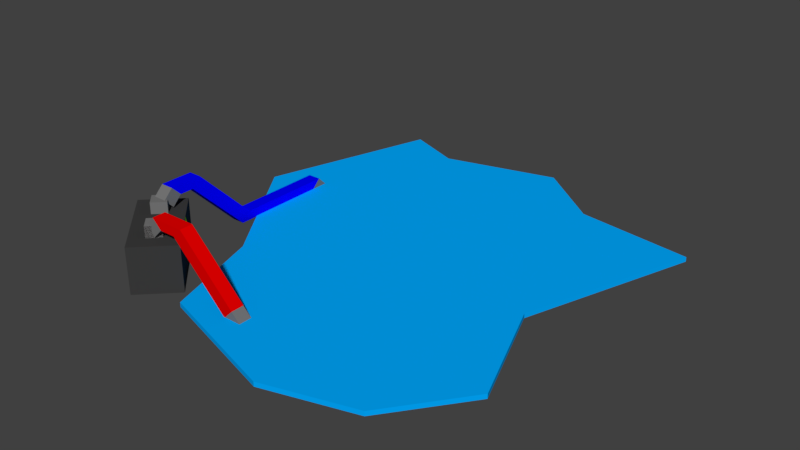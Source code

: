 # Source: ElectricTrapBlend.blend  (saved by Blender 2.78.0; exported with 4.5.12 LTS)
import bpy
from mathutils import Matrix  # noqa: F401  (used for matrix-valued properties, if any)

bpy.ops.wm.read_factory_settings(use_empty=True)
scene = bpy.context.scene
scene.name = 'Scene'

# ---- collections
col_collection_1 = bpy.data.collections.new('Collection 1'); scene.collection.children.link(col_collection_1)

# ---- materials (node trees are filled in below, after node groups)
mat_material = bpy.data.materials.new('Material')
mat_material.alpha_threshold = 0.0
mat_material.use_transparent_shadow = False
mat_material.diffuse_color = (0.8, 0.0, 0.0, 1.0)
mat_material.roughness = 0.5
mat_material.specular_intensity = 0.0
mat_material_001 = bpy.data.materials.new('Material.001')
mat_material_001.alpha_threshold = 0.0
mat_material_001.use_transparent_shadow = False
mat_material_001.diffuse_color = (0.1789, 0.1789, 0.1789, 1.0)
mat_material_001.roughness = 0.5
mat_material_002 = bpy.data.materials.new('Material.002')
mat_material_002.alpha_threshold = 0.0
mat_material_002.use_transparent_shadow = False
mat_material_002.diffuse_color = (0.0, 0.4015, 1.0, 1.0)
mat_material_002.roughness = 0.5
mat_material_003 = bpy.data.materials.new('Material.003')
mat_material_003.alpha_threshold = 0.0
mat_material_003.use_transparent_shadow = False
mat_material_003.diffuse_color = (0.0, 0.0, 1.0, 1.0)
mat_material_003.roughness = 0.5
mat_material_003.specular_intensity = 0.0
mat_material_004 = bpy.data.materials.new('Material.004')
mat_material_004.alpha_threshold = 0.0
mat_material_004.use_transparent_shadow = False
mat_material_004.diffuse_color = (0.04445, 0.04445, 0.04445, 1.0)
mat_material_004.roughness = 0.5
mat_material_005 = bpy.data.materials.new('Material.005')
mat_material_005.alpha_threshold = 0.0
mat_material_005.use_transparent_shadow = False
mat_material_005.diffuse_color = (1.0, 1.0, 0.0, 1.0)
mat_material_005.roughness = 0.5

# ---- material node trees

# ---- world
world_world = bpy.data.worlds.new('World'); scene.world = world_world
world_world.color = (0.05088, 0.05088, 0.05088)
world_world.use_sun_shadow = False
world_world.sun_shadow_jitter_overblur = 0.0
world_world.cycles.sampling_method = 'MANUAL'

# ---- meshes
me_cube = bpy.data.meshes.new('Cube')
me_cube.from_pydata([(0.6631, -0.9867, 0.05445), (0.6631, -1.007, 0.05445), (0.8488, -1.007, 0.5376), (0.8488, -0.9867, 0.5376), (0.6053, -1.007, 0.8607), (0.6053, -0.9867, 0.8607), (0.2206, -1.007, 0.9733), (0.2206, -0.9867, 0.9733), (-0.3516, -1.007, 0.7992), (-0.3516, -0.9867, 0.7992), (-0.495, -1.007, 0.3527), (-0.495, -0.9867, 0.3527), (-0.8761, -1.007, -0.1994), (-0.8761, -0.9867, -0.1994), (-0.6427, -1.007, -0.9673), (-0.6427, -0.9867, -0.9673), (-0.3947, -1.007, -0.8713), (-0.3947, -0.9867, -0.8713), (0.1053, -1.007, -1.005), (0.1053, -0.9867, -1.005), (0.4035, -1.007, -0.7743), (0.4035, -0.9867, -0.7743), (0.9164, -1.007, -0.7049), (0.9164, -0.9867, -0.7049), (-0.3991, -0.7917, 0.7356), (-0.3991, -0.9917, 0.7356), (-0.5406, -0.7917, 0.8771), (-0.5406, -0.9917, 0.8771), (-0.682, -0.7917, 0.4528), (-0.682, -0.9917, 0.4528), (-0.8234, -0.7917, 0.5942), (-0.8234, -0.9917, 0.5942), (-0.4666, -0.7431, 0.7059), (-0.5074, -0.7024, 0.7059), (-0.4666, -0.7431, 0.7636), (-0.5074, -0.7024, 0.7636), (-0.5074, -0.7839, 0.7059), (-0.5482, -0.7431, 0.7059), (-0.5074, -0.7839, 0.7636), (-0.5482, -0.7431, 0.7636), (-0.6511, -0.7431, 0.5946), (-0.6511, -0.7839, 0.5538), (-0.7087, -0.7431, 0.5946), (-0.7087, -0.7839, 0.5538), (-0.6511, -0.7024, 0.5538), (-0.6511, -0.7431, 0.513), (-0.7087, -0.7024, 0.5538), (-0.7087, -0.7431, 0.513), (-0.682, -0.7917, 0.7356), (-0.682, -0.9917, 0.7356), (-0.5406, -0.7917, 0.5942), (-0.5406, -0.9917, 0.5942), (-0.7291, -0.7917, 0.6885), (-0.7763, -0.7917, 0.6414), (-0.5877, -0.9917, 0.5471), (-0.6349, -0.9917, 0.4999), (-0.7763, -0.9917, 0.6414), (-0.7291, -0.9917, 0.6885), (-0.6349, -0.7917, 0.4999), (-0.5877, -0.7917, 0.5471), (-0.6349, -0.9917, 0.7828), (-0.5877, -0.9917, 0.8299), (-0.4934, -0.7917, 0.6414), (-0.4463, -0.7917, 0.6885), (-0.5877, -0.7917, 0.8299), (-0.6349, -0.7917, 0.7828), (-0.4463, -0.9917, 0.6885), (-0.4934, -0.9917, 0.6414), (-0.4463, -0.7917, 0.7828), (-0.4934, -0.7917, 0.8299), (-0.4934, -0.9917, 0.8299), (-0.4463, -0.9917, 0.7828), (-0.7763, -0.7917, 0.5471), (-0.7291, -0.7917, 0.4999), (-0.7291, -0.9917, 0.4999), (-0.7763, -0.9917, 0.5471), (-0.5877, -0.7917, 0.6414), (-0.6349, -0.7917, 0.6885), (-0.5877, -0.9917, 0.6414), (-0.6349, -0.9917, 0.6885), (-0.682, -0.9917, 0.5471), (-0.7291, -0.9917, 0.5942), (-0.6349, -0.9917, 0.5942), (-0.682, -0.9917, 0.6414), (-0.6349, -0.7917, 0.5942), (-0.682, -0.7917, 0.6414), (-0.682, -0.7917, 0.5471), (-0.7291, -0.7917, 0.5942), (-0.4934, -0.7917, 0.7356), (-0.5406, -0.7917, 0.7828), (-0.5406, -0.7917, 0.6885), (-0.5877, -0.7917, 0.7356), (-0.5406, -0.9917, 0.6885), (-0.5877, -0.9917, 0.7356), (-0.4934, -0.9917, 0.7356), (-0.5406, -0.9917, 0.7828), (-0.6349, -0.7417, 0.5942), (-0.682, -0.7417, 0.6414), (-0.682, -0.7417, 0.5471), (-0.7291, -0.7417, 0.5942), (-0.4934, -0.7417, 0.7356), (-0.5406, -0.7417, 0.7828), (-0.5406, -0.7417, 0.6885), (-0.5877, -0.7417, 0.7356), (-0.4934, -0.7917, 0.7356), (-0.5406, -0.7917, 0.7828), (-0.5406, -0.7917, 0.6885), (-0.4934, -0.7417, 0.7356), (-0.5406, -0.7417, 0.7828), (-0.5406, -0.7417, 0.6885), (-0.6511, -0.7024, 0.513), (-0.7087, -0.7024, 0.513), (-0.6511, -0.7431, 0.513), (-0.7087, -0.7431, 0.513), (-0.6511, -0.7024, 0.513), (-0.7087, -0.7024, 0.513), (-0.6511, -0.7431, 0.4524), (-0.7087, -0.7431, 0.4524), (-0.6511, -0.7024, 0.4524), (-0.7087, -0.7024, 0.4524), (-0.6511, -0.7024, 0.4116), (-0.7087, -0.7024, 0.4116), (-0.6511, -0.7431, 0.4524), (-0.7087, -0.7431, 0.4524), (-0.6511, -0.7024, 0.4116), (-0.7087, -0.7024, 0.4116), (-0.6511, -0.9897, 0.2057), (-0.7087, -0.9897, 0.2057), (-0.6511, -0.949, 0.1649), (-0.7087, -0.949, 0.1649), (-0.6511, -0.9897, -0.2171), (-0.7087, -0.9897, -0.2171), (-0.6511, -0.949, -0.2578), (-0.7087, -0.949, -0.2578), (-0.6511, -1.031, -0.2587), (-0.7087, -1.031, -0.2587), (-0.6511, -0.9905, -0.2994), (-0.7087, -0.9905, -0.2994), (-0.3962, -0.7431, 0.7636), (-0.3962, -0.7431, 0.7059), (-0.3552, -0.7024, 0.7636), (-0.3552, -0.7024, 0.7059), (-0.1502, -0.9903, 0.7636), (-0.1502, -0.9903, 0.7059), (-0.1093, -0.9495, 0.7636), (-0.1093, -0.9495, 0.7059), (-0.1095, -1.031, 0.7636), (-0.1095, -1.031, 0.7059), (-0.0685, -0.9905, 0.7636), (-0.0685, -0.9905, 0.7059), (-0.5406, -0.8251, 0.8771), (-0.5406, -0.8584, 0.8771), (-0.5406, -0.8917, 0.8771), (-0.5406, -0.9251, 0.8771), (-0.5406, -0.9584, 0.8771), (-0.3991, -0.8251, 0.7356), (-0.3991, -0.8584, 0.7356), (-0.3991, -0.8917, 0.7356), (-0.3991, -0.9251, 0.7356), (-0.3991, -0.9584, 0.7356), (-0.682, -0.8251, 0.4528), (-0.682, -0.8584, 0.4528), (-0.682, -0.8917, 0.4528), (-0.682, -0.9251, 0.4528), (-0.682, -0.9584, 0.4528), (-0.8234, -0.9584, 0.5942), (-0.8234, -0.9251, 0.5942), (-0.8234, -0.8917, 0.5942), (-0.8234, -0.8584, 0.5942), (-0.8234, -0.8251, 0.5942), (-0.682, -0.8251, 0.7356), (-0.682, -0.8584, 0.7356), (-0.682, -0.8917, 0.7356), (-0.682, -0.9251, 0.7356), (-0.682, -0.9584, 0.7356), (-0.5406, -0.8251, 0.5942), (-0.5406, -0.8917, 0.5942), (-0.5406, -0.9584, 0.5942), (-0.6349, -0.8251, 0.4999), (-0.6349, -0.8584, 0.4999), (-0.6349, -0.8917, 0.4999), (-0.6349, -0.9251, 0.4999), (-0.6349, -0.9584, 0.4999), (-0.5877, -0.8251, 0.5471), (-0.5877, -0.8584, 0.5471), (-0.5877, -0.8917, 0.5471), (-0.5877, -0.9251, 0.5471), (-0.5877, -0.9584, 0.5471), (-0.7291, -0.8251, 0.6885), (-0.7291, -0.8584, 0.6885), (-0.7291, -0.8917, 0.6885), (-0.7291, -0.9251, 0.6885), (-0.7291, -0.9584, 0.6885), (-0.7763, -0.8251, 0.6414), (-0.7763, -0.8584, 0.6414), (-0.7763, -0.8917, 0.6414), (-0.7763, -0.9251, 0.6414), (-0.7763, -0.9584, 0.6414), (-0.5877, -0.8251, 0.8299), (-0.5877, -0.8584, 0.8299), (-0.5877, -0.8917, 0.8299), (-0.5877, -0.9251, 0.8299), (-0.5877, -0.9584, 0.8299), (-0.6349, -0.8251, 0.7828), (-0.6349, -0.8584, 0.7828), (-0.6349, -0.8917, 0.7828), (-0.6349, -0.9251, 0.7828), (-0.6349, -0.9584, 0.7828), (-0.4934, -0.8251, 0.6414), (-0.4934, -0.8584, 0.6414), (-0.4934, -0.8917, 0.6414), (-0.4934, -0.9251, 0.6414), (-0.4934, -0.9584, 0.6414), (-0.4463, -0.8251, 0.6885), (-0.4463, -0.8584, 0.6885), (-0.4463, -0.8917, 0.6885), (-0.4463, -0.9251, 0.6885), (-0.4463, -0.9584, 0.6885), (-0.4463, -0.8251, 0.7828), (-0.4463, -0.8584, 0.7828), (-0.4463, -0.8917, 0.7828), (-0.4463, -0.9251, 0.7828), (-0.4463, -0.9584, 0.7828), (-0.4934, -0.8251, 0.8299), (-0.4934, -0.8584, 0.8299), (-0.4934, -0.8917, 0.8299), (-0.4934, -0.9251, 0.8299), (-0.4934, -0.9584, 0.8299), (-0.7763, -0.8251, 0.5471), (-0.7763, -0.8584, 0.5471), (-0.7763, -0.8917, 0.5471), (-0.7763, -0.9251, 0.5471), (-0.7763, -0.9584, 0.5471), (-0.7291, -0.8251, 0.4999), (-0.7291, -0.8584, 0.4999), (-0.7291, -0.8917, 0.4999), (-0.7291, -0.9251, 0.4999), (-0.7291, -0.9584, 0.4999), (-0.6584, -0.7917, 0.7592), (-0.517, -0.9917, 0.6178), (-0.6584, -0.9917, 0.7592), (-0.517, -0.7917, 0.6178), (-0.5641, -0.9917, 0.6649), (-0.6113, -0.9917, 0.7121), (-0.5641, -0.7917, 0.6649), (-0.6113, -0.7917, 0.7121), (-0.517, -0.9584, 0.6178), (-0.517, -0.9251, 0.6178), (-0.517, -0.8917, 0.6178), (-0.517, -0.8584, 0.6178), (-0.517, -0.8251, 0.6178), (-0.6584, -0.9584, 0.7592), (-0.6584, -0.9251, 0.7592), (-0.6584, -0.8917, 0.7592), (-0.6584, -0.8584, 0.7592), (-0.6584, -0.8251, 0.7592), (-0.7056, -0.9917, 0.7121), (-0.5641, -0.7917, 0.5707), (-0.7056, -0.7917, 0.7121), (-0.5641, -0.9917, 0.5707), (-0.6113, -0.7917, 0.6178), (-0.6584, -0.7917, 0.6649), (-0.6113, -0.9917, 0.6178), (-0.6584, -0.9917, 0.6649), (-0.7056, -0.9584, 0.7121), (-0.7056, -0.9251, 0.7121), (-0.7056, -0.8917, 0.7121), (-0.7056, -0.8584, 0.7121), (-0.7056, -0.8251, 0.7121), (-0.5641, -0.9584, 0.5707), (-0.5641, -0.9251, 0.5707), (-0.5641, -0.8584, 0.5707)], [], [(3, 0, 23, 21, 19, 17, 15, 13, 11, 9, 7, 5), (18, 19, 21, 20), (16, 17, 19, 18), (14, 15, 17, 16), (12, 13, 15, 14), (10, 11, 13, 12), (8, 9, 11, 10), (6, 7, 9, 8), (1, 2, 4, 6, 8, 10, 12, 14, 16, 18, 20, 22), (4, 5, 7, 6), (22, 23, 0, 1), (2, 3, 5, 4), (1, 0, 3, 2), (20, 21, 23, 22), (233, 73, 28, 160), (213, 63, 24, 155), (223, 69, 26, 150), (193, 53, 30, 169), (95, 70, 27, 61), (87, 72, 30, 53), (36, 37, 33, 32), (34, 35, 39, 38), (46, 111, 47), (32, 33, 141, 139), (38, 39, 37, 36), (43, 42, 46, 47), (45, 44, 40, 41), (41, 40, 42, 43), (45, 41, 43, 47), (34, 38, 36, 32), (39, 35, 33, 37), (40, 44, 46, 42), (245, 77, 48, 238), (263, 79, 49, 256), (255, 238, 48, 170), (177, 270, 176, 247), (160, 28, 58, 178), (178, 58, 59, 183), (75, 81, 56, 31), (81, 83, 57, 56), (261, 85, 52, 258), (85, 87, 53, 52), (268, 258, 52, 188), (188, 52, 53, 193), (150, 26, 64, 198), (198, 64, 65, 203), (69, 89, 64, 26), (89, 91, 65, 64), (93, 95, 61, 60), (208, 62, 63, 213), (67, 66, 94, 92), (92, 94, 95, 93), (63, 62, 90, 88), (90, 91, 103, 102), (24, 63, 88, 68), (68, 88, 89, 69), (59, 58, 86, 84), (84, 86, 98, 96), (257, 59, 84, 260), (260, 84, 85, 261), (55, 54, 82, 80), (80, 82, 83, 81), (29, 55, 80, 74), (74, 80, 81, 75), (259, 51, 78, 262), (262, 78, 79, 263), (241, 50, 76, 244), (244, 76, 77, 245), (58, 28, 73, 86), (86, 73, 72, 87), (66, 25, 71, 94), (94, 71, 70, 95), (155, 24, 68, 218), (218, 68, 69, 223), (169, 30, 72, 228), (228, 72, 73, 233), (100, 102, 103, 101), (96, 98, 99, 97), (88, 90, 102, 100), (89, 88, 100, 101), (86, 87, 99, 98), (85, 84, 96, 97), (87, 85, 97, 99), (91, 89, 101, 103), (104, 106, 109, 107), (105, 104, 107, 108), (46, 44, 110, 111), (45, 110, 44), (110, 45, 112, 114), (111, 110, 114, 115), (45, 47, 113, 112), (47, 111, 115, 113), (114, 112, 116, 118), (115, 114, 118, 119), (113, 115, 119, 117), (112, 113, 117, 116), (119, 118, 120, 121), (121, 120, 124, 125), (119, 121, 117), (118, 116, 120), (116, 117, 123, 122), (120, 116, 122, 124), (117, 121, 125, 123), (124, 122, 126, 128), (126, 127, 131, 130), (122, 123, 127, 126), (123, 125, 129, 127), (125, 124, 128, 129), (131, 133, 137, 135), (127, 129, 133, 131), (129, 128, 132, 133), (128, 126, 130, 132), (135, 137, 136, 134), (133, 132, 136, 137), (132, 130, 134, 136), (130, 131, 135, 134), (141, 140, 144, 145), (34, 32, 139, 138), (33, 35, 140, 141), (35, 34, 138, 140), (144, 142, 146, 148), (140, 138, 142, 144), (139, 141, 145, 143), (138, 139, 143, 142), (146, 147, 149, 148), (143, 145, 149, 147), (142, 143, 147, 146), (145, 144, 148, 149), (75, 232, 237, 74), (232, 231, 236, 237), (231, 230, 235, 236), (230, 229, 234, 235), (229, 228, 233, 234), (31, 165, 232, 75), (165, 166, 231, 232), (166, 167, 230, 231), (167, 168, 229, 230), (168, 169, 228, 229), (71, 222, 227, 70), (222, 221, 226, 227), (221, 220, 225, 226), (220, 219, 224, 225), (219, 218, 223, 224), (25, 159, 222, 71), (159, 158, 221, 222), (158, 157, 220, 221), (157, 156, 219, 220), (156, 155, 218, 219), (67, 212, 217, 66), (212, 211, 216, 217), (211, 210, 215, 216), (210, 209, 214, 215), (209, 208, 213, 214), (61, 202, 207, 60), (202, 201, 206, 207), (201, 200, 205, 206), (200, 199, 204, 205), (199, 198, 203, 204), (27, 154, 202, 61), (154, 153, 201, 202), (153, 152, 200, 201), (152, 151, 199, 200), (151, 150, 198, 199), (57, 192, 197, 56), (192, 191, 196, 197), (191, 190, 195, 196), (190, 189, 194, 195), (189, 188, 193, 194), (256, 264, 192, 57), (264, 265, 191, 192), (265, 266, 190, 191), (266, 267, 189, 190), (267, 268, 188, 189), (55, 182, 187, 54), (182, 181, 186, 187), (181, 180, 185, 186), (180, 179, 184, 185), (179, 178, 183, 184), (29, 164, 182, 55), (164, 163, 181, 182), (163, 162, 180, 181), (162, 161, 179, 180), (161, 160, 178, 179), (259, 269, 177, 51), (177, 269, 270), (176, 270, 185, 271), (184, 183, 271), (240, 251, 174, 49), (251, 252, 173, 174), (252, 253, 172, 173), (253, 254, 171, 172), (254, 255, 170, 171), (56, 197, 165, 31), (197, 196, 166, 165), (196, 195, 167, 166), (195, 194, 168, 167), (194, 193, 169, 168), (70, 227, 154, 27), (227, 226, 153, 154), (226, 225, 152, 153), (225, 224, 151, 152), (224, 223, 150, 151), (66, 217, 159, 25), (217, 216, 158, 159), (216, 215, 157, 158), (215, 214, 156, 157), (214, 213, 155, 156), (74, 237, 164, 29), (237, 236, 163, 164), (236, 235, 162, 163), (235, 234, 161, 162), (234, 233, 160, 161), (249, 175, 250), (248, 176, 249), (247, 176, 248), (246, 177, 247), (51, 177, 246, 239), (78, 242, 243, 79), (51, 239, 242, 78), (175, 50, 241, 250), (79, 243, 240, 49), (183, 59, 257), (185, 184, 271), (186, 185, 270), (187, 186, 270, 269), (54, 187, 269, 259), (171, 170, 268, 267), (172, 171, 267, 266), (173, 172, 266, 265), (174, 173, 265, 264), (49, 174, 264, 256), (82, 262, 263, 83), (54, 259, 262, 82), (76, 260, 261, 77), (50, 257, 260, 76), (170, 48, 258, 268), (77, 261, 258, 48), (50, 175, 257), (83, 263, 256, 57), (60, 240, 243, 93), (93, 243, 242, 92), (92, 242, 239, 67), (67, 239, 246, 212), (212, 246, 247, 211), (211, 247, 248, 210), (210, 248, 249, 209), (209, 249, 250, 208), (208, 250, 241, 62), (62, 241, 244, 90), (90, 244, 245, 91), (91, 245, 238, 65), (65, 238, 255, 203), (203, 255, 254, 204), (204, 254, 253, 205), (205, 253, 252, 206), (206, 252, 251, 207), (207, 251, 240, 60), (175, 249, 176, 271), (175, 271, 183, 257)])
me_cube.polygons.foreach_set('material_index', [2, 2, 2, 2, 2, 2, 2, 2, 2, 2, 2, 2, 2, 2, 4, 4, 4, 4, 4, 4, 1, 1, 3, 0, 0, 1, 1, 1, 1, 1, 1, 1, 4, 4, 4, 5, 4, 4, 4, 4, 4, 4, 4, 4, 4, 4, 4, 4, 4, 4, 4, 4, 4, 1, 4, 4, 4, 1, 4, 4, 4, 4, 4, 4, 4, 4, 4, 4, 4, 4, 4, 4, 4, 4, 4, 4, 1, 1, 0, 0, 1, 1, 1, 1, 1, 1, 3, 3, 3, 3, 3, 3, 3, 3, 3, 3, 3, 3, 3, 3, 3, 3, 3, 3, 3, 3, 3, 3, 1, 3, 3, 3, 1, 1, 1, 0, 0, 0, 0, 0, 1, 0, 0, 0, 1, 1, 1, 1, 4, 4, 4, 4, 4, 4, 4, 4, 4, 4, 4, 4, 4, 4, 4, 4, 4, 4, 4, 4, 4, 4, 4, 4, 4, 4, 4, 4, 4, 4, 4, 4, 4, 4, 4, 4, 4, 4, 4, 4, 4, 4, 4, 4, 4, 4, 4, 4, 4, 4, 4, 4, 4, 4, 4, 4, 4, 5, 4, 4, 4, 4, 4, 4, 4, 4, 4, 4, 4, 4, 4, 4, 4, 4, 4, 4, 4, 4, 4, 4, 4, 4, 4, 4, 4, 4, 4, 4, 4, 4, 4, 4, 4, 4, 4, 4, 4, 4, 4, 4, 4, 4, 4, 4, 4, 4, 4, 4, 4, 4, 4, 4, 4, 4, 4, 4, 4, 4, 4, 4, 4, 1, 4, 4, 4, 4, 4, 4, 4, 5, 5])
me_cube.materials.append(mat_material)
me_cube.materials.append(mat_material_001)
me_cube.materials.append(mat_material_002)
me_cube.materials.append(mat_material_003)
me_cube.materials.append(mat_material_004)
me_cube.materials.append(mat_material_005)
me_cube.use_remesh_preserve_volume = False
me_cube.use_remesh_preserve_attributes = False
me_cube.use_mirror_vertex_groups = False
me_cube.update()

# ---- objects
ob_cube = bpy.data.objects.new('Cube', me_cube)

# ---- transforms, parenting, visibility, modifiers, constraints
ob_cube.location = (0.0, 0.0, 0.0)
ob_cube.rotation_euler = (1.571, -0.0, 0.0)
ob_cube.lineart.crease_threshold = 0.0

# ---- collection membership
col_collection_1.objects.link(ob_cube)

# ---- scene / render settings (as saved in the file)
scene.frame_start = 1; scene.frame_end = 250; scene.frame_set(1)
scene.render.engine = 'BLENDER_EEVEE_NEXT'
scene.render.resolution_percentage = 50
scene.render.dither_intensity = 0.0
scene.cycles.use_denoising = False
scene.cycles.samples = 128
scene.cycles.sampling_pattern = 'TABULATED_SOBOL'
scene.cycles.light_sampling_threshold = 0.0
scene.cycles.use_adaptive_sampling = False
scene.cycles.use_light_tree = False
scene.cycles.blur_glossy = 0.0
scene.cycles.sample_clamp_indirect = 0.0
scene.view_settings.view_transform = 'Standard'
bpy.context.view_layer.update()

# ---- added for rendering (the .blend has no active camera and no usable light): camera, sun
cam_auto = bpy.data.cameras.new('AutoCamera')
cam_auto.lens = 50.0
cam_auto.sensor_width = 36.0
cam_auto.clip_end = 1000.0
ob_auto_camera = bpy.data.objects.new('AutoCamera', cam_auto)
scene.collection.objects.link(ob_auto_camera)
ob_auto_camera.location = (2.50903, -2.97061, 1.12424)
ob_auto_camera.rotation_euler = (1.09748, -7.21219e-08, 0.694738)
scene.camera = ob_auto_camera
light_auto_sun = bpy.data.lights.new('AutoSun', 'SUN')
light_auto_sun.energy = 3.0
light_auto_sun.angle = 0.0523599
ob_auto_sun = bpy.data.objects.new('AutoSun', light_auto_sun)
scene.collection.objects.link(ob_auto_sun)
ob_auto_sun.rotation_euler = (0.872665, 0.174533, 0.523599)
bpy.context.view_layer.update()
